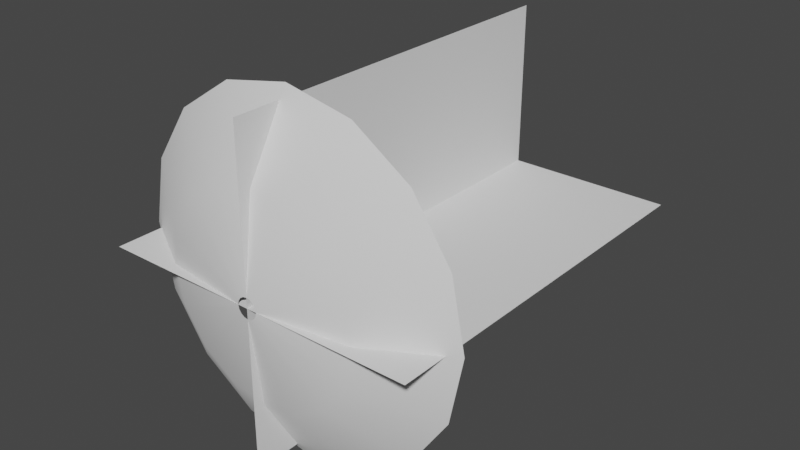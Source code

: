 # Source: MuzzleFlash1.blend  (saved by Blender 2.92.15; exported with 4.5.12 LTS)
import bpy
from mathutils import Matrix  # noqa: F401  (used for matrix-valued properties, if any)

bpy.ops.wm.read_factory_settings(use_empty=True)
scene = bpy.context.scene
scene.name = 'Scene'

# ---- collections
col_collection = bpy.data.collections.new('Collection'); scene.collection.children.link(col_collection)

# ---- world
world_world = bpy.data.worlds.new('World'); scene.world = world_world
world_world.use_nodes = True; world_world.node_tree.nodes.clear()
_N = world_world.node_tree.nodes; _L = world_world.node_tree.links
n0 = _N.new('ShaderNodeOutputWorld'); n0.name = 'World Output'; n0.location = (300, 300)
n1 = _N.new('ShaderNodeBackground'); n1.name = 'Background'; n1.location = (10, 300)
n1.inputs[0].default_value = (0.05088, 0.05088, 0.05088, 1.0)
_L.new(n1.outputs[0], n0.inputs[0])
n0.is_active_output = True
world_world.color = (0.05088, 0.05088, 0.05088)
world_world.use_sun_shadow = False
world_world.sun_shadow_jitter_overblur = 0.0

# ---- meshes
me_circle_001 = bpy.data.meshes.new('Circle.001')
me_circle_001.from_pydata([(-8.867e-07, 1.0, -3.204), (-3.037e-08, -4.503e-08, -0.1848), (-1.226, 1.0, -2.96), (-0.07071, -1.096e-07, -0.1707), (-2.266, 1.0, -2.266), (-0.1307, -1.551e-07, -0.1307), (-2.96, 1.0, -1.226), (-0.1707, -1.747e-07, -0.07071), (-3.204, 1.0, -2.56e-07), (-0.1848, -1.654e-07, 4.349e-08), (-2.96, 1.0, 1.226), (-0.1707, -1.287e-07, 0.07071), (-2.266, 1.0, 2.266), (-0.1307, -5.895e-08, 0.1307), (-1.226, 1.0, 2.96), (-0.07071, 1.27e-08, 0.1707), (-1.371e-06, 1.0, 3.204), (-5.827e-08, 8.641e-08, 0.1848), (1.226, 1.0, 2.96), (0.07071, 1.51e-07, 0.1707), (2.266, 1.0, 2.266), (0.1307, 1.965e-07, 0.1307), (2.96, 1.0, 1.226), (0.1707, 2.051e-07, 0.07071), (3.204, 1.0, -4.342e-07), (0.1848, 1.958e-07, 3.321e-08), (2.96, 1.0, -1.226), (0.1707, 1.59e-07, -0.07071), (2.266, 1.0, -2.266), (0.1307, 1.003e-07, -0.1307), (1.226, 1.0, -2.96), (0.07071, 2.868e-08, -0.1707), (-5.023e-07, 0.2163, -1.849), (-0.7075, 0.2163, -1.708), (-1.307, 0.2163, -1.307), (-1.708, 0.2163, -0.7075), (-1.849, 0.2163, -1.215e-07), (-1.708, 0.2163, 0.7075), (-1.307, 0.2163, 1.307), (-0.7075, 0.2163, 1.708), (-7.815e-07, 0.2163, 1.849), (0.7075, 0.2163, 1.708), (1.307, 0.2163, 1.307), (1.708, 0.2163, 0.7075), (1.849, 0.2163, -2.244e-07), (1.708, 0.2163, -0.7075), (1.307, 0.2163, -1.307), (0.7075, 0.2163, -1.708)], [], [(32, 1, 3, 33), (33, 3, 5, 34), (34, 5, 7, 35), (35, 7, 9, 36), (36, 9, 11, 37), (37, 11, 13, 38), (38, 13, 15, 39), (39, 15, 17, 40), (40, 17, 19, 41), (41, 19, 21, 42), (42, 21, 23, 43), (43, 23, 25, 44), (44, 25, 27, 45), (45, 27, 29, 46), (46, 29, 31, 47), (30, 47, 32, 0), (28, 46, 47, 30), (26, 45, 46, 28), (24, 44, 45, 26), (22, 43, 44, 24), (20, 42, 43, 22), (18, 41, 42, 20), (16, 40, 41, 18), (14, 39, 40, 16), (12, 38, 39, 14), (10, 37, 38, 12), (8, 36, 37, 10), (6, 35, 36, 8), (4, 34, 35, 6), (2, 33, 34, 4), (0, 32, 33, 2), (47, 31, 1, 32)])
me_circle_001.polygons.foreach_set('use_smooth', [True] * 32)
_uv = me_circle_001.uv_layers.new(name='UVMap')
_uv.uv.foreach_set('vector', [0.934, 0.5517, 0.934, 0.005005, 0.872, 0.005005, 0.872, 0.5517, 0.872, 0.5517, 0.872, 0.005005, 0.81, 0.005005, 0.81, 0.5517, 0.81, 0.5517, 0.81, 0.005005, 0.748, 0.005005, 0.748, 0.5517, 0.748, 0.5517, 0.748, 0.005005, 0.686, 0.005005, 0.686, 0.5517, 0.686, 0.5517, 0.686, 0.005005, 0.624, 0.005005, 0.624, 0.5517, 0.624, 0.5517, 0.624, 0.005005, 0.562, 0.005005, 0.562, 0.5517, 0.562, 0.5517, 0.562, 0.005005, 0.5, 0.005005, 0.5, 0.5517, 0.5, 0.5517, 0.5, 0.005005, 0.438, 0.005006, 0.438, 0.5517, 0.438, 0.5517, 0.438, 0.005006, 0.376, 0.005006, 0.376, 0.5517, 0.376, 0.5517, 0.376, 0.005006, 0.314, 0.005006, 0.314, 0.5517, 0.314, 0.5517, 0.314, 0.005006, 0.252, 0.005006, 0.252, 0.5517, 0.252, 0.5517, 0.252, 0.005006, 0.19, 0.005006, 0.19, 0.5517, 0.19, 0.5517, 0.19, 0.005006, 0.128, 0.005006, 0.128, 0.5517, 0.128, 0.5517, 0.128, 0.005006, 0.066, 0.005006, 0.066, 0.5517, 0.066, 0.5517, 0.066, 0.005006, 0.004004, 0.005006, 0.004004, 0.5517, 0.996, 0.997, 0.996, 0.5517, 0.934, 0.5517, 0.934, 0.997, 0.066, 0.997, 0.066, 0.5517, 0.004004, 0.5517, 0.004004, 0.997, 0.128, 0.997, 0.128, 0.5517, 0.066, 0.5517, 0.066, 0.997, 0.19, 0.997, 0.19, 0.5517, 0.128, 0.5517, 0.128, 0.997, 0.252, 0.997, 0.252, 0.5517, 0.19, 0.5517, 0.19, 0.997, 0.314, 0.997, 0.314, 0.5517, 0.252, 0.5517, 0.252, 0.997, 0.376, 0.997, 0.376, 0.5517, 0.314, 0.5517, 0.314, 0.997, 0.438, 0.997, 0.438, 0.5517, 0.376, 0.5517, 0.376, 0.997, 0.5, 0.997, 0.5, 0.5517, 0.438, 0.5517, 0.438, 0.997, 0.562, 0.997, 0.562, 0.5517, 0.5, 0.5517, 0.5, 0.997, 0.624, 0.997, 0.624, 0.5517, 0.562, 0.5517, 0.562, 0.997, 0.686, 0.997, 0.686, 0.5517, 0.624, 0.5517, 0.624, 0.997, 0.748, 0.997, 0.748, 0.5517, 0.686, 0.5517, 0.686, 0.997, 0.81, 0.997, 0.81, 0.5517, 0.748, 0.5517, 0.748, 0.997, 0.872, 0.997, 0.872, 0.5517, 0.81, 0.5517, 0.81, 0.997, 0.934, 0.997, 0.934, 0.5517, 0.872, 0.5517, 0.872, 0.997, 0.996, 0.5517, 0.996, 0.005005, 0.934, 0.005005, 0.934, 0.5517])
me_circle_001.materials.append(None)
me_circle_001.use_remesh_fix_poles = True
me_circle_001.use_remesh_preserve_attributes = False
me_circle_001.use_mirror_vertex_groups = False
me_circle_001.update()
me_plane = bpy.data.meshes.new('Plane')
me_plane.from_pydata([(-2.982, -2.915e-06, -9.717e-07), (2.982, 2.915e-06, 9.717e-07), (-2.982, 6.959, 4.401e-06), (2.982, 6.959, 6.344e-06), (7.11e-07, 1.23e-06, -2.982), (-7.11e-07, -1.23e-06, 2.982), (-6.092e-06, 6.959, -2.982), (-7.513e-06, 6.959, 2.982)], [], [(0, 1, 3, 2), (4, 5, 7, 6)])
_uv = me_plane.uv_layers.new(name='UVMap')
_uv.uv.foreach_set('vector', [0.0, 0.0, 1.0, 0.0, 1.0, 1.0, 0.0, 1.0, 0.0, 0.0, 1.0, 0.0, 1.0, 1.0, 0.0, 1.0])
me_plane.materials.append(None)
me_plane.use_remesh_fix_poles = True
me_plane.use_remesh_preserve_attributes = False
me_plane.use_mirror_vertex_groups = False
me_plane.update()

# ---- objects
ob_muzzlecone = bpy.data.objects.new('MuzzleCone', me_circle_001)
ob_muzzleplanes = bpy.data.objects.new('MuzzlePlanes', me_plane)

# ---- transforms, parenting, visibility, modifiers, constraints
ob_muzzlecone.location = (0.0, 0.0, 0.0)
ob_muzzlecone.lineart.crease_threshold = 0.0
ob_muzzleplanes.location = (0.0, 0.0, 0.0)
ob_muzzleplanes.lineart.crease_threshold = 0.0

# ---- collection membership
col_collection.objects.link(ob_muzzlecone)
col_collection.objects.link(ob_muzzleplanes)

# ---- scene / render settings (as saved in the file)
scene.frame_start = 1; scene.frame_end = 250; scene.frame_set(1)
scene.render.engine = 'BLENDER_EEVEE_NEXT'
scene.cycles.use_denoising = False
scene.cycles.samples = 128
scene.cycles.sampling_pattern = 'TABULATED_SOBOL'
scene.cycles.use_adaptive_sampling = False
scene.cycles.use_light_tree = False
scene.view_settings.view_transform = 'Filmic'
bpy.context.view_layer.update()

# ---- added for rendering (the .blend has no active camera and no usable light): camera, sun
cam_auto = bpy.data.cameras.new('AutoCamera')
cam_auto.lens = 50.0
cam_auto.sensor_width = 36.0
cam_auto.clip_end = 1000.0
ob_auto_camera = bpy.data.objects.new('AutoCamera', cam_auto)
scene.collection.objects.link(ob_auto_camera)
ob_auto_camera.location = (10.5714, -9.20624, 8.45713)
ob_auto_camera.rotation_euler = (1.09748, -7.21219e-08, 0.694738)
scene.camera = ob_auto_camera
light_auto_sun = bpy.data.lights.new('AutoSun', 'SUN')
light_auto_sun.energy = 3.0
light_auto_sun.angle = 0.0523599
ob_auto_sun = bpy.data.objects.new('AutoSun', light_auto_sun)
scene.collection.objects.link(ob_auto_sun)
ob_auto_sun.rotation_euler = (0.872665, 0.174533, 0.523599)
bpy.context.view_layer.update()
